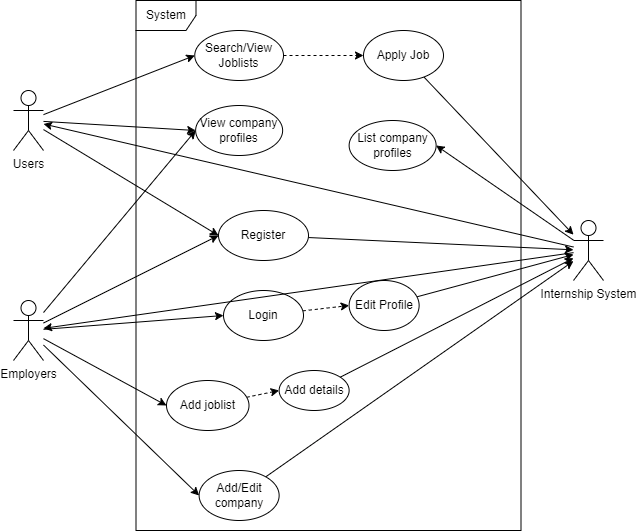

The diagram above was exported from draw.io. Its source (the exported page's mxGraphModel, read from the mxfile embedded in the PNG):
<mxGraphModel dx="880" dy="518" grid="1" gridSize="10" guides="1" tooltips="1" connect="1" arrows="1" fold="1" page="1" pageScale="1" pageWidth="850" pageHeight="1100" math="0" shadow="0">
  <root>
    <mxCell id="0" />
    <mxCell id="1" parent="0" />
    <mxCell id="7svTUTca6jCJynyVdl3S-32" style="rounded=0;orthogonalLoop=1;jettySize=auto;html=1;entryX=0;entryY=0.5;entryDx=0;entryDy=0;" edge="1" parent="1" source="7svTUTca6jCJynyVdl3S-1" target="7svTUTca6jCJynyVdl3S-3">
      <mxGeometry relative="1" as="geometry" />
    </mxCell>
    <mxCell id="7svTUTca6jCJynyVdl3S-38" style="rounded=0;orthogonalLoop=1;jettySize=auto;html=1;entryX=0;entryY=0.5;entryDx=0;entryDy=0;" edge="1" parent="1" source="7svTUTca6jCJynyVdl3S-1" target="7svTUTca6jCJynyVdl3S-36">
      <mxGeometry relative="1" as="geometry" />
    </mxCell>
    <mxCell id="7svTUTca6jCJynyVdl3S-40" style="rounded=0;orthogonalLoop=1;jettySize=auto;html=1;entryX=0;entryY=0.5;entryDx=0;entryDy=0;" edge="1" parent="1" source="7svTUTca6jCJynyVdl3S-1" target="7svTUTca6jCJynyVdl3S-5">
      <mxGeometry relative="1" as="geometry" />
    </mxCell>
    <mxCell id="7svTUTca6jCJynyVdl3S-1" value="Users" style="shape=umlActor;verticalLabelPosition=bottom;verticalAlign=top;html=1;outlineConnect=0;" vertex="1" parent="1">
      <mxGeometry x="190" y="150" width="30" height="60" as="geometry" />
    </mxCell>
    <mxCell id="7svTUTca6jCJynyVdl3S-31" style="rounded=0;orthogonalLoop=1;jettySize=auto;html=1;entryX=0;entryY=0.5;entryDx=0;entryDy=0;" edge="1" parent="1" source="7svTUTca6jCJynyVdl3S-2" target="7svTUTca6jCJynyVdl3S-3">
      <mxGeometry relative="1" as="geometry" />
    </mxCell>
    <mxCell id="7svTUTca6jCJynyVdl3S-33" style="rounded=0;orthogonalLoop=1;jettySize=auto;html=1;entryX=0;entryY=0.5;entryDx=0;entryDy=0;" edge="1" parent="1" source="7svTUTca6jCJynyVdl3S-2" target="7svTUTca6jCJynyVdl3S-10">
      <mxGeometry relative="1" as="geometry" />
    </mxCell>
    <mxCell id="7svTUTca6jCJynyVdl3S-34" style="rounded=0;orthogonalLoop=1;jettySize=auto;html=1;entryX=0;entryY=0.5;entryDx=0;entryDy=0;" edge="1" parent="1" source="7svTUTca6jCJynyVdl3S-2" target="7svTUTca6jCJynyVdl3S-4">
      <mxGeometry relative="1" as="geometry" />
    </mxCell>
    <mxCell id="7svTUTca6jCJynyVdl3S-35" style="rounded=0;orthogonalLoop=1;jettySize=auto;html=1;entryX=0;entryY=0.5;entryDx=0;entryDy=0;" edge="1" parent="1" source="7svTUTca6jCJynyVdl3S-2" target="7svTUTca6jCJynyVdl3S-7">
      <mxGeometry relative="1" as="geometry" />
    </mxCell>
    <mxCell id="7svTUTca6jCJynyVdl3S-39" style="rounded=0;orthogonalLoop=1;jettySize=auto;html=1;entryX=0;entryY=0.5;entryDx=0;entryDy=0;" edge="1" parent="1" source="7svTUTca6jCJynyVdl3S-2" target="7svTUTca6jCJynyVdl3S-36">
      <mxGeometry relative="1" as="geometry" />
    </mxCell>
    <mxCell id="7svTUTca6jCJynyVdl3S-2" value="Employers" style="shape=umlActor;verticalLabelPosition=bottom;verticalAlign=top;html=1;outlineConnect=0;" vertex="1" parent="1">
      <mxGeometry x="190" y="360" width="30" height="60" as="geometry" />
    </mxCell>
    <mxCell id="7svTUTca6jCJynyVdl3S-45" style="rounded=0;orthogonalLoop=1;jettySize=auto;html=1;" edge="1" parent="1" source="7svTUTca6jCJynyVdl3S-3" target="7svTUTca6jCJynyVdl3S-11">
      <mxGeometry relative="1" as="geometry" />
    </mxCell>
    <mxCell id="7svTUTca6jCJynyVdl3S-3" value="Register" style="ellipse;whiteSpace=wrap;html=1;" vertex="1" parent="1">
      <mxGeometry x="395" y="270" width="90" height="50" as="geometry" />
    </mxCell>
    <mxCell id="7svTUTca6jCJynyVdl3S-30" style="rounded=0;orthogonalLoop=1;jettySize=auto;html=1;entryX=0;entryY=0.5;entryDx=0;entryDy=0;dashed=1;" edge="1" parent="1" source="7svTUTca6jCJynyVdl3S-4" target="7svTUTca6jCJynyVdl3S-8">
      <mxGeometry relative="1" as="geometry" />
    </mxCell>
    <mxCell id="7svTUTca6jCJynyVdl3S-4" value="Add joblist" style="ellipse;whiteSpace=wrap;html=1;" vertex="1" parent="1">
      <mxGeometry x="343" y="440" width="82.5" height="50" as="geometry" />
    </mxCell>
    <mxCell id="7svTUTca6jCJynyVdl3S-28" style="rounded=0;orthogonalLoop=1;jettySize=auto;html=1;entryX=0;entryY=0.5;entryDx=0;entryDy=0;dashed=1;" edge="1" parent="1" source="7svTUTca6jCJynyVdl3S-5" target="7svTUTca6jCJynyVdl3S-6">
      <mxGeometry relative="1" as="geometry" />
    </mxCell>
    <mxCell id="7svTUTca6jCJynyVdl3S-5" value="Search/View Joblists" style="ellipse;whiteSpace=wrap;html=1;" vertex="1" parent="1">
      <mxGeometry x="371.25" y="90" width="88.75" height="50" as="geometry" />
    </mxCell>
    <mxCell id="7svTUTca6jCJynyVdl3S-42" style="rounded=0;orthogonalLoop=1;jettySize=auto;html=1;" edge="1" parent="1" source="7svTUTca6jCJynyVdl3S-6" target="7svTUTca6jCJynyVdl3S-11">
      <mxGeometry relative="1" as="geometry" />
    </mxCell>
    <mxCell id="7svTUTca6jCJynyVdl3S-6" value="Apply Job" style="ellipse;whiteSpace=wrap;html=1;" vertex="1" parent="1">
      <mxGeometry x="540" y="90" width="80" height="50" as="geometry" />
    </mxCell>
    <mxCell id="7svTUTca6jCJynyVdl3S-43" style="rounded=0;orthogonalLoop=1;jettySize=auto;html=1;" edge="1" parent="1" source="7svTUTca6jCJynyVdl3S-7" target="7svTUTca6jCJynyVdl3S-11">
      <mxGeometry relative="1" as="geometry" />
    </mxCell>
    <mxCell id="7svTUTca6jCJynyVdl3S-7" value="Add/Edit company" style="ellipse;whiteSpace=wrap;html=1;" vertex="1" parent="1">
      <mxGeometry x="375.63" y="530" width="80" height="50" as="geometry" />
    </mxCell>
    <mxCell id="7svTUTca6jCJynyVdl3S-44" style="rounded=0;orthogonalLoop=1;jettySize=auto;html=1;" edge="1" parent="1" source="7svTUTca6jCJynyVdl3S-8" target="7svTUTca6jCJynyVdl3S-11">
      <mxGeometry relative="1" as="geometry" />
    </mxCell>
    <mxCell id="7svTUTca6jCJynyVdl3S-8" value="Add details" style="ellipse;whiteSpace=wrap;html=1;" vertex="1" parent="1">
      <mxGeometry x="455.63" y="430" width="70" height="40" as="geometry" />
    </mxCell>
    <mxCell id="7svTUTca6jCJynyVdl3S-46" style="rounded=0;orthogonalLoop=1;jettySize=auto;html=1;" edge="1" parent="1" source="7svTUTca6jCJynyVdl3S-9" target="7svTUTca6jCJynyVdl3S-11">
      <mxGeometry relative="1" as="geometry" />
    </mxCell>
    <mxCell id="7svTUTca6jCJynyVdl3S-9" value="Edit Profile" style="ellipse;whiteSpace=wrap;html=1;" vertex="1" parent="1">
      <mxGeometry x="525.63" y="340" width="70" height="50" as="geometry" />
    </mxCell>
    <mxCell id="7svTUTca6jCJynyVdl3S-29" style="rounded=0;orthogonalLoop=1;jettySize=auto;html=1;entryX=0;entryY=0.5;entryDx=0;entryDy=0;dashed=1;" edge="1" parent="1" source="7svTUTca6jCJynyVdl3S-10" target="7svTUTca6jCJynyVdl3S-9">
      <mxGeometry relative="1" as="geometry" />
    </mxCell>
    <mxCell id="7svTUTca6jCJynyVdl3S-10" value="Login" style="ellipse;whiteSpace=wrap;html=1;" vertex="1" parent="1">
      <mxGeometry x="400" y="350" width="80" height="50" as="geometry" />
    </mxCell>
    <mxCell id="7svTUTca6jCJynyVdl3S-41" style="rounded=0;orthogonalLoop=1;jettySize=auto;html=1;entryX=1;entryY=0.5;entryDx=0;entryDy=0;" edge="1" parent="1" source="7svTUTca6jCJynyVdl3S-11" target="7svTUTca6jCJynyVdl3S-37">
      <mxGeometry relative="1" as="geometry" />
    </mxCell>
    <mxCell id="7svTUTca6jCJynyVdl3S-48" style="rounded=0;orthogonalLoop=1;jettySize=auto;html=1;" edge="1" parent="1" source="7svTUTca6jCJynyVdl3S-11" target="7svTUTca6jCJynyVdl3S-2">
      <mxGeometry relative="1" as="geometry" />
    </mxCell>
    <mxCell id="7svTUTca6jCJynyVdl3S-49" style="rounded=0;orthogonalLoop=1;jettySize=auto;html=1;" edge="1" parent="1" source="7svTUTca6jCJynyVdl3S-11" target="7svTUTca6jCJynyVdl3S-1">
      <mxGeometry relative="1" as="geometry" />
    </mxCell>
    <mxCell id="7svTUTca6jCJynyVdl3S-11" value="Internship System" style="shape=umlActor;verticalLabelPosition=bottom;verticalAlign=top;html=1;outlineConnect=0;" vertex="1" parent="1">
      <mxGeometry x="750" y="280" width="30" height="60" as="geometry" />
    </mxCell>
    <mxCell id="7svTUTca6jCJynyVdl3S-27" value="System" style="shape=umlFrame;whiteSpace=wrap;html=1;pointerEvents=0;" vertex="1" parent="1">
      <mxGeometry x="312.5" y="60" width="385" height="530" as="geometry" />
    </mxCell>
    <mxCell id="7svTUTca6jCJynyVdl3S-36" value="View company profiles" style="ellipse;whiteSpace=wrap;html=1;" vertex="1" parent="1">
      <mxGeometry x="372.13" y="165" width="87" height="50" as="geometry" />
    </mxCell>
    <mxCell id="7svTUTca6jCJynyVdl3S-37" value="List company profiles" style="ellipse;whiteSpace=wrap;html=1;" vertex="1" parent="1">
      <mxGeometry x="525.63" y="180" width="87" height="50" as="geometry" />
    </mxCell>
  </root>
</mxGraphModel>